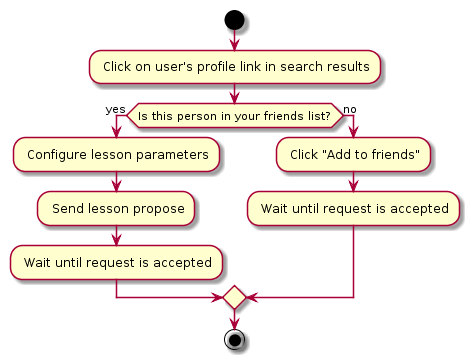

The diagram above was rendered by PlantUML. Its source (embedded in the PNG):
@startuml
start
: Click on user's profile link in search results;
    if (Is this person in your friends list?) then(yes)
      : Configure lesson parameters;
      : Send lesson propose;
      : Wait until request is accepted;
    else (no)
      : Click "Add to friends";
      : Wait until request is accepted;
    endif

stop
@enduml